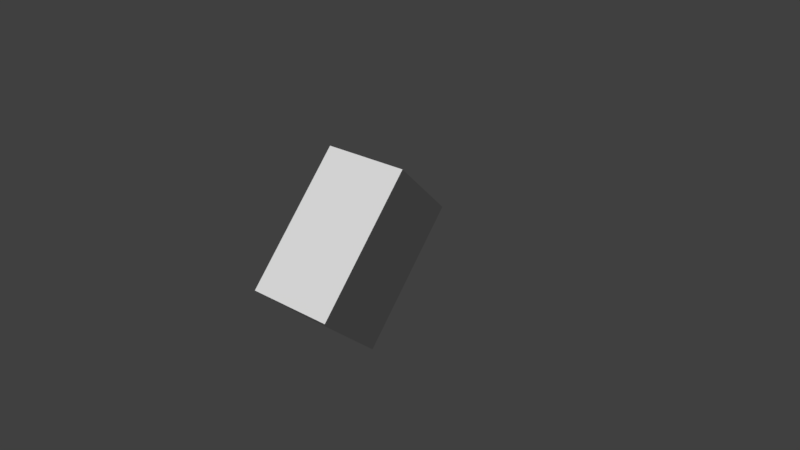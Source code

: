 # Source: Creating-Awesome3D-With-Python.blend  (saved by Blender 2.79.0; exported with 4.5.12 LTS)
import bpy
from mathutils import Matrix  # noqa: F401  (used for matrix-valued properties, if any)

bpy.ops.wm.read_factory_settings(use_empty=True)
scene = bpy.context.scene
scene.name = 'Scene'

# ---- collections
col_collection_1 = bpy.data.collections.new('Collection 1'); scene.collection.children.link(col_collection_1)

# ---- world
world_world = bpy.data.worlds.new('World'); scene.world = world_world
world_world.color = (0.05088, 0.05088, 0.05088)
world_world.use_sun_shadow = False
world_world.sun_shadow_jitter_overblur = 0.0
world_world.cycles.sampling_method = 'MANUAL'

# ---- cameras
cam_camera_001 = bpy.data.cameras.new('Camera.001')
cam_camera_001.clip_end = 100.0
cam_camera_001.lens = 35.0
cam_camera_001.sensor_width = 32.0
cam_camera_001.sensor_height = 18.0
cam_camera_001.display_size = 2.0
cam_camera_001.dof.focus_distance = 0.0

# ---- meshes
me_cube_697 = bpy.data.meshes.new('Cube.697')
me_cube_697.from_pydata([(-1.0, -1.0, -1.0), (-1.0, -1.0, 1.0), (-1.0, 1.0, -1.0), (-1.0, 1.0, 1.0), (1.0, -1.0, -1.0), (1.0, -1.0, 1.0), (1.0, 1.0, -1.0), (1.0, 1.0, 1.0)], [], [(0, 1, 3, 2), (2, 3, 7, 6), (6, 7, 5, 4), (4, 5, 1, 0), (2, 6, 4, 0), (7, 3, 1, 5)])
me_cube_697.use_remesh_preserve_volume = False
me_cube_697.use_remesh_preserve_attributes = False
me_cube_697.use_mirror_vertex_groups = False
me_cube_697.update()

# ---- objects
ob_camera = bpy.data.objects.new('Camera', cam_camera_001)
ob_cube = bpy.data.objects.new('Cube', me_cube_697)

# ---- transforms, parenting, visibility, modifiers, constraints
ob_camera.location = (12.0, 11.15, 9.528)
ob_camera.rotation_euler = (1.071, 0.0003586, 2.255)
ob_camera.lineart.crease_threshold = 0.0
ob_cube.location = (0.0, 0.0, 0.04955)
ob_cube.rotation_euler = (4.7, 2.35, 0.0)
ob_cube.scale = (1.0, 1.744, 1.0)
ob_cube.lineart.crease_threshold = 0.0

# ---- collection membership
col_collection_1.objects.link(ob_camera)
col_collection_1.objects.link(ob_cube)

# ---- scene / render settings (as saved in the file)
scene.camera = ob_camera
scene.frame_start = 0; scene.frame_end = 249; scene.frame_set(94)
scene.render.engine = 'CYCLES'
scene.render.resolution_percentage = 50
scene.render.dither_intensity = 0.0
scene.cycles.use_denoising = False
scene.cycles.samples = 128
scene.cycles.sampling_pattern = 'TABULATED_SOBOL'
scene.cycles.use_adaptive_sampling = False
scene.cycles.use_light_tree = False
scene.cycles.blur_glossy = 0.0
scene.cycles.sample_clamp_indirect = 0.0
scene.view_settings.view_transform = 'Standard'
bpy.context.view_layer.update()

# ---- added for rendering (the .blend has no usable light): sun
light_auto_sun = bpy.data.lights.new('AutoSun', 'SUN')
light_auto_sun.energy = 3.0
light_auto_sun.angle = 0.0523599
ob_auto_sun = bpy.data.objects.new('AutoSun', light_auto_sun)
scene.collection.objects.link(ob_auto_sun)
ob_auto_sun.rotation_euler = (0.872665, 0.174533, 0.523599)
bpy.context.view_layer.update()
